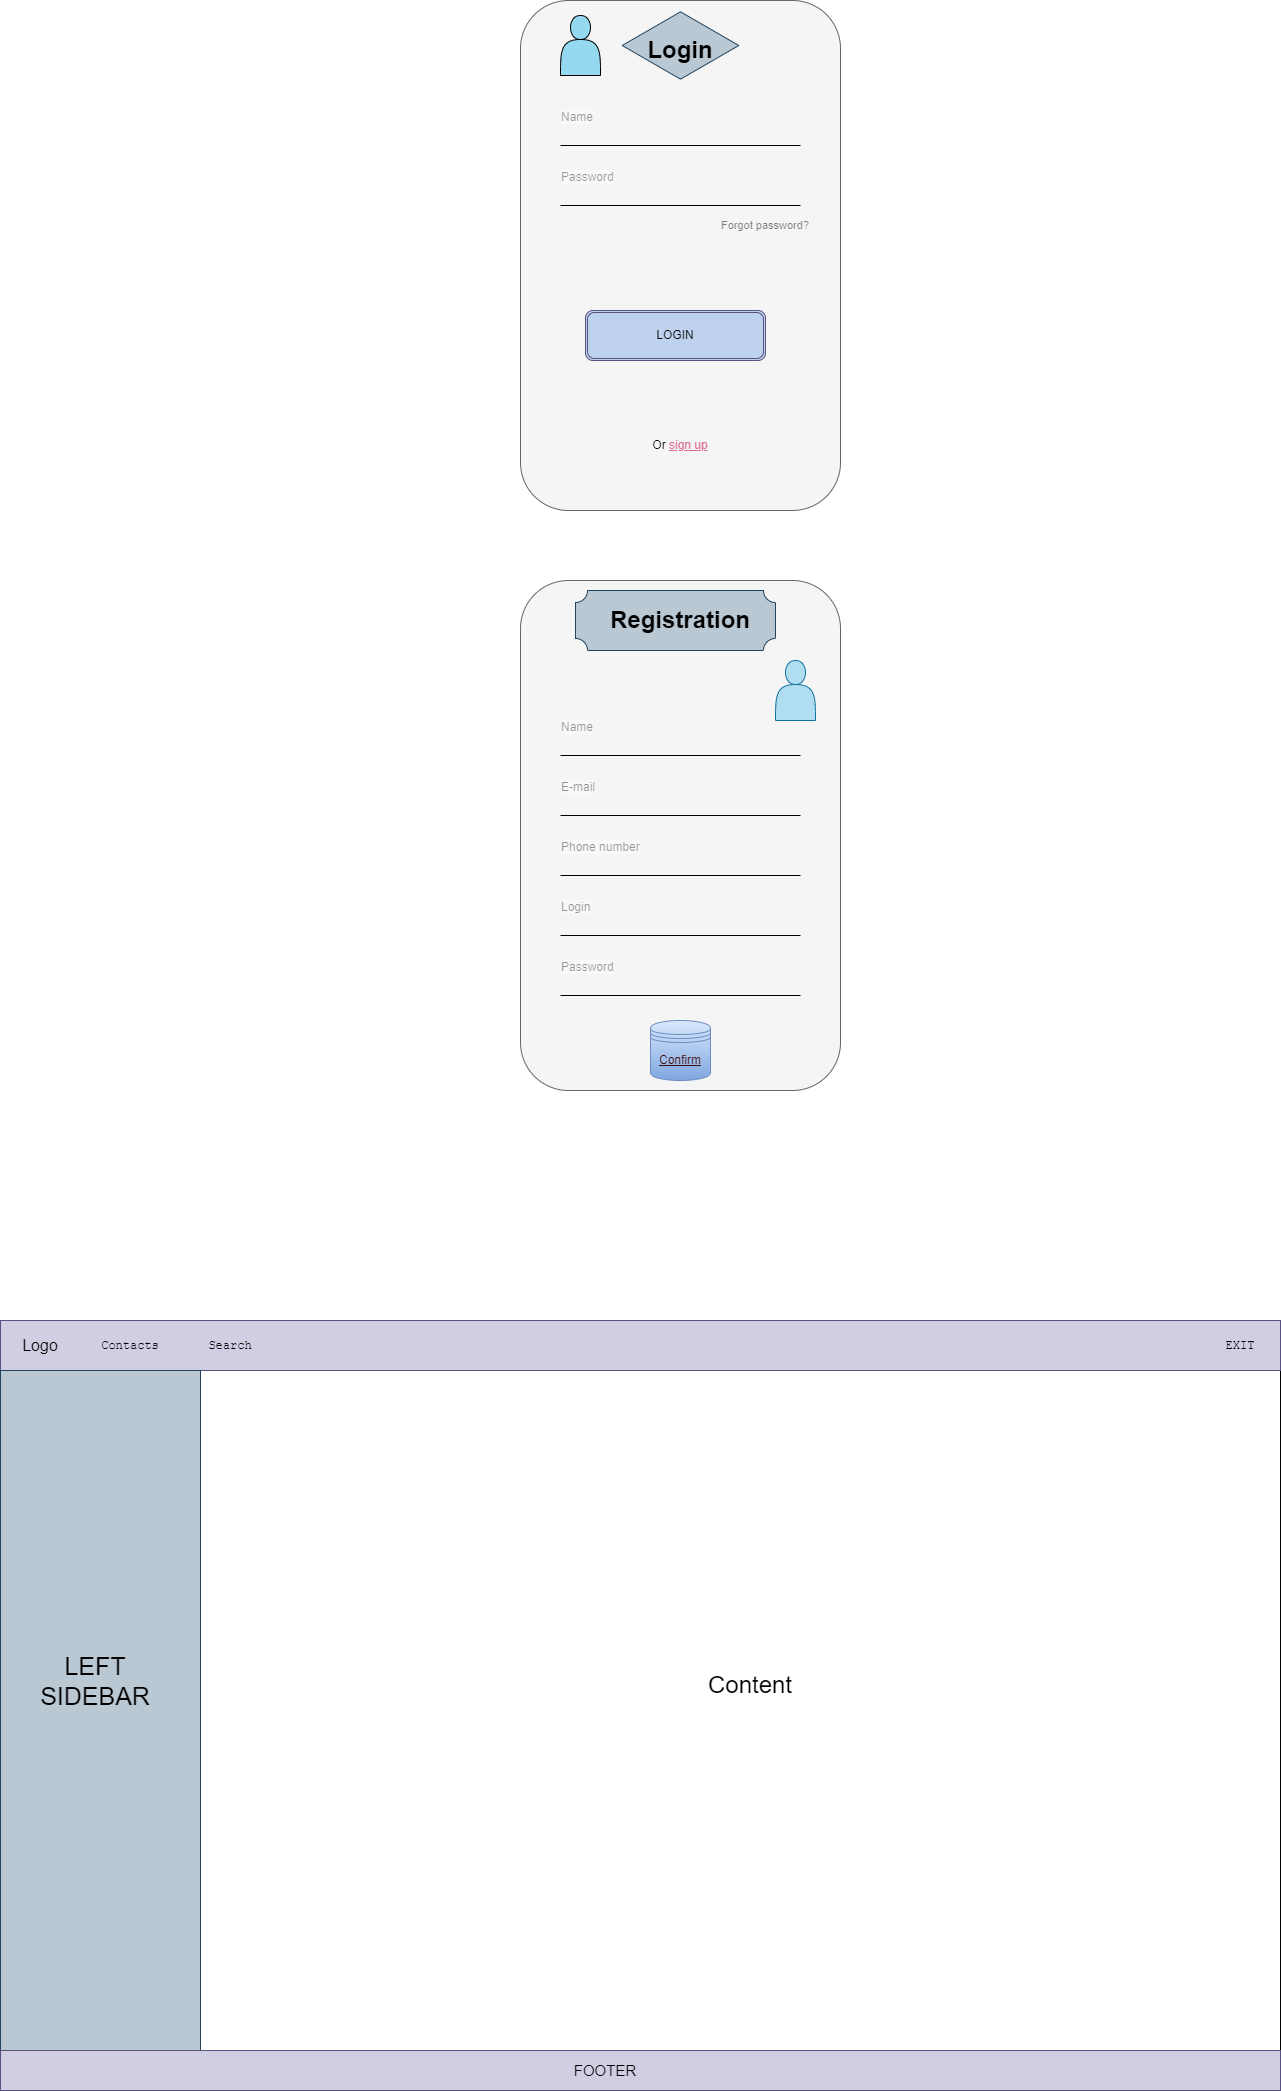

The diagram above was exported from draw.io. Its source (the exported page's mxGraphModel, read from the mxfile embedded in the PNG):
<mxGraphModel dx="2261" dy="790" grid="1" gridSize="10" guides="1" tooltips="1" connect="1" arrows="1" fold="1" page="1" pageScale="1" pageWidth="827" pageHeight="1169" math="0" shadow="0">
  <root>
    <mxCell id="0" />
    <mxCell id="1" parent="0" />
    <mxCell id="M2KzNqmG_oy7C7dPH1e2-12" value="" style="rounded=1;whiteSpace=wrap;html=1;direction=south;glass=0;fillColor=#f5f5f5;fontColor=#333333;strokeColor=#666666;shadow=0;" vertex="1" parent="1">
      <mxGeometry x="280" y="40" width="320" height="510" as="geometry" />
    </mxCell>
    <mxCell id="M2KzNqmG_oy7C7dPH1e2-18" value="" style="html=1;whiteSpace=wrap;aspect=fixed;shape=isoRectangle;fillStyle=solid;fillColor=#bac8d3;strokeColor=#23445d;" vertex="1" parent="1">
      <mxGeometry x="381.66999999999996" y="50" width="116.66" height="70" as="geometry" />
    </mxCell>
    <mxCell id="M2KzNqmG_oy7C7dPH1e2-13" value="Name" style="line;strokeWidth=1;html=1;perimeter=backbonePerimeter;points=[];outlineConnect=0;align=left;verticalAlign=bottom;horizontal=1;spacingTop=8;spacing=26;spacingLeft=-25;textOpacity=40;" vertex="1" parent="1">
      <mxGeometry x="320" y="180" width="240" height="10" as="geometry" />
    </mxCell>
    <mxCell id="M2KzNqmG_oy7C7dPH1e2-15" value="Password" style="line;strokeWidth=1;html=1;perimeter=backbonePerimeter;points=[];outlineConnect=0;align=left;spacing=26;verticalAlign=bottom;spacingLeft=-25;spacingRight=0;textOpacity=40;" vertex="1" parent="1">
      <mxGeometry x="320" y="240" width="240" height="10" as="geometry" />
    </mxCell>
    <mxCell id="M2KzNqmG_oy7C7dPH1e2-14" value="&lt;h1&gt;Login&lt;/h1&gt;" style="text;html=1;strokeColor=none;fillColor=none;spacing=5;spacingTop=-20;whiteSpace=wrap;overflow=hidden;rounded=0;align=center;" vertex="1" parent="1">
      <mxGeometry x="345" y="70" width="190" height="40" as="geometry" />
    </mxCell>
    <mxCell id="M2KzNqmG_oy7C7dPH1e2-20" value="" style="shape=actor;whiteSpace=wrap;html=1;fillColor=#94d9f0;" vertex="1" parent="1">
      <mxGeometry x="320" y="55" width="40" height="60" as="geometry" />
    </mxCell>
    <mxCell id="M2KzNqmG_oy7C7dPH1e2-21" value="LOGIN" style="shape=ext;double=1;rounded=1;whiteSpace=wrap;html=1;fillColor=#bed1ee;strokeColor=#56517e;" vertex="1" parent="1">
      <mxGeometry x="345" y="350" width="180" height="50" as="geometry" />
    </mxCell>
    <mxCell id="M2KzNqmG_oy7C7dPH1e2-22" value="Forgot password?" style="text;html=1;strokeColor=none;fillColor=none;align=center;verticalAlign=middle;whiteSpace=wrap;rounded=0;opacity=30;textOpacity=50;fontSize=11;" vertex="1" parent="1">
      <mxGeometry x="470" y="250" width="110" height="30" as="geometry" />
    </mxCell>
    <mxCell id="M2KzNqmG_oy7C7dPH1e2-23" value="&lt;font color=&quot;#080808&quot;&gt;Or &lt;/font&gt;&lt;u&gt;sign up&lt;/u&gt;" style="text;html=1;align=center;verticalAlign=middle;whiteSpace=wrap;rounded=0;fontColor=#db7093;" vertex="1" parent="1">
      <mxGeometry x="375" y="470" width="130" height="30" as="geometry" />
    </mxCell>
    <mxCell id="M2KzNqmG_oy7C7dPH1e2-25" value="" style="rounded=1;whiteSpace=wrap;html=1;direction=south;glass=0;fillColor=#f5f5f5;fontColor=#333333;strokeColor=#666666;" vertex="1" parent="1">
      <mxGeometry x="280" y="620" width="320" height="510" as="geometry" />
    </mxCell>
    <mxCell id="M2KzNqmG_oy7C7dPH1e2-27" value="" style="verticalLabelPosition=bottom;verticalAlign=top;html=1;shape=mxgraph.basic.plaque;dx=6;whiteSpace=wrap;fillColor=#bac8d3;strokeColor=#23445d;" vertex="1" parent="1">
      <mxGeometry x="335" y="630" width="200" height="60" as="geometry" />
    </mxCell>
    <mxCell id="M2KzNqmG_oy7C7dPH1e2-26" value="&lt;h1&gt;Registration&lt;/h1&gt;" style="text;html=1;strokeColor=none;fillColor=none;spacing=5;spacingTop=-20;whiteSpace=wrap;overflow=hidden;rounded=0;align=center;" vertex="1" parent="1">
      <mxGeometry x="345" y="640" width="190" height="40" as="geometry" />
    </mxCell>
    <mxCell id="M2KzNqmG_oy7C7dPH1e2-31" value="Name" style="line;strokeWidth=1;html=1;perimeter=backbonePerimeter;points=[];outlineConnect=0;align=left;verticalAlign=bottom;horizontal=1;spacingTop=8;spacing=26;spacingLeft=-25;textOpacity=40;" vertex="1" parent="1">
      <mxGeometry x="320" y="790" width="240" height="10" as="geometry" />
    </mxCell>
    <mxCell id="M2KzNqmG_oy7C7dPH1e2-32" value="Phone number" style="line;strokeWidth=1;html=1;perimeter=backbonePerimeter;points=[];outlineConnect=0;align=left;verticalAlign=bottom;horizontal=1;spacingTop=8;spacing=26;spacingLeft=-25;textOpacity=40;" vertex="1" parent="1">
      <mxGeometry x="320" y="910" width="240" height="10" as="geometry" />
    </mxCell>
    <mxCell id="M2KzNqmG_oy7C7dPH1e2-33" value="Login" style="line;strokeWidth=1;html=1;perimeter=backbonePerimeter;points=[];outlineConnect=0;align=left;verticalAlign=bottom;horizontal=1;spacingTop=8;spacing=26;spacingLeft=-25;textOpacity=40;" vertex="1" parent="1">
      <mxGeometry x="320" y="970" width="240" height="10" as="geometry" />
    </mxCell>
    <mxCell id="M2KzNqmG_oy7C7dPH1e2-34" value="Password" style="line;strokeWidth=1;html=1;perimeter=backbonePerimeter;points=[];outlineConnect=0;align=left;verticalAlign=bottom;horizontal=1;spacingTop=8;spacing=26;spacingLeft=-25;textOpacity=40;" vertex="1" parent="1">
      <mxGeometry x="320" y="1030" width="240" height="10" as="geometry" />
    </mxCell>
    <mxCell id="M2KzNqmG_oy7C7dPH1e2-36" value="E-mail" style="line;strokeWidth=1;html=1;perimeter=backbonePerimeter;points=[];outlineConnect=0;align=left;verticalAlign=bottom;horizontal=1;spacingTop=8;spacing=26;spacingLeft=-25;textOpacity=40;" vertex="1" parent="1">
      <mxGeometry x="320" y="850" width="240" height="10" as="geometry" />
    </mxCell>
    <mxCell id="M2KzNqmG_oy7C7dPH1e2-37" value="Confirm" style="shape=datastore;whiteSpace=wrap;html=1;labelBorderColor=none;fontStyle=4;fillColor=#dae8fc;gradientColor=#7ea6e0;strokeColor=#6c8ebf;fontColor=#421010;" vertex="1" parent="1">
      <mxGeometry x="410" y="1060" width="60" height="60" as="geometry" />
    </mxCell>
    <mxCell id="M2KzNqmG_oy7C7dPH1e2-38" value="" style="shape=actor;whiteSpace=wrap;html=1;fillColor=#b1ddf0;strokeColor=#10739e;" vertex="1" parent="1">
      <mxGeometry x="535" y="700" width="40" height="60" as="geometry" />
    </mxCell>
    <mxCell id="M2KzNqmG_oy7C7dPH1e2-41" value="" style="rounded=0;whiteSpace=wrap;html=1;" vertex="1" parent="1">
      <mxGeometry x="-240" y="1360" width="1280" height="770" as="geometry" />
    </mxCell>
    <mxCell id="M2KzNqmG_oy7C7dPH1e2-42" value="" style="rounded=0;whiteSpace=wrap;html=1;fillColor=#d0cee2;strokeColor=#56517e;" vertex="1" parent="1">
      <mxGeometry x="-240" y="1360" width="1280" height="50" as="geometry" />
    </mxCell>
    <mxCell id="M2KzNqmG_oy7C7dPH1e2-44" value="&lt;font style=&quot;font-size: 16px;&quot;&gt;Logo&lt;/font&gt;" style="text;html=1;strokeColor=none;fillColor=none;align=center;verticalAlign=middle;whiteSpace=wrap;rounded=0;" vertex="1" parent="1">
      <mxGeometry x="-230" y="1370" width="60" height="30" as="geometry" />
    </mxCell>
    <mxCell id="M2KzNqmG_oy7C7dPH1e2-45" value="" style="rounded=0;whiteSpace=wrap;html=1;direction=south;fillColor=#bac8d3;strokeColor=#23445d;" vertex="1" parent="1">
      <mxGeometry x="-240" y="1410" width="200" height="680" as="geometry" />
    </mxCell>
    <mxCell id="M2KzNqmG_oy7C7dPH1e2-46" value="&lt;font style=&quot;font-size: 25px;&quot;&gt;LEFT SIDEBAR&lt;/font&gt;" style="text;html=1;strokeColor=none;fillColor=none;align=center;verticalAlign=middle;whiteSpace=wrap;rounded=0;" vertex="1" parent="1">
      <mxGeometry x="-180" y="1700" width="70" height="40" as="geometry" />
    </mxCell>
    <mxCell id="M2KzNqmG_oy7C7dPH1e2-47" value="&lt;font face=&quot;Courier New&quot;&gt;EXIT&lt;/font&gt;" style="text;html=1;strokeColor=none;fillColor=none;align=center;verticalAlign=middle;whiteSpace=wrap;rounded=0;" vertex="1" parent="1">
      <mxGeometry x="970" y="1370" width="60" height="30" as="geometry" />
    </mxCell>
    <mxCell id="M2KzNqmG_oy7C7dPH1e2-48" value="&lt;font face=&quot;Courier New&quot;&gt;Contacts&lt;/font&gt;" style="text;html=1;strokeColor=none;fillColor=none;align=center;verticalAlign=middle;whiteSpace=wrap;rounded=0;" vertex="1" parent="1">
      <mxGeometry x="-140" y="1370" width="60" height="30" as="geometry" />
    </mxCell>
    <mxCell id="M2KzNqmG_oy7C7dPH1e2-49" value="&lt;font face=&quot;Courier New&quot;&gt;Search&lt;/font&gt;" style="text;html=1;strokeColor=none;fillColor=none;align=center;verticalAlign=middle;whiteSpace=wrap;rounded=0;" vertex="1" parent="1">
      <mxGeometry x="-40" y="1370" width="60" height="30" as="geometry" />
    </mxCell>
    <mxCell id="M2KzNqmG_oy7C7dPH1e2-52" value="&lt;font style=&quot;font-size: 24px;&quot;&gt;Content&lt;/font&gt;" style="text;html=1;strokeColor=none;fillColor=none;align=center;verticalAlign=middle;whiteSpace=wrap;rounded=0;" vertex="1" parent="1">
      <mxGeometry x="480" y="1710" width="60" height="30" as="geometry" />
    </mxCell>
    <mxCell id="M2KzNqmG_oy7C7dPH1e2-53" value="" style="rounded=0;whiteSpace=wrap;html=1;fillColor=#d0cee2;strokeColor=#56517e;" vertex="1" parent="1">
      <mxGeometry x="-240" y="2090" width="1280" height="40" as="geometry" />
    </mxCell>
    <mxCell id="M2KzNqmG_oy7C7dPH1e2-54" value="&lt;font style=&quot;font-size: 15px;&quot;&gt;FOOTER&lt;/font&gt;" style="text;html=1;strokeColor=none;fillColor=none;align=center;verticalAlign=middle;whiteSpace=wrap;rounded=0;" vertex="1" parent="1">
      <mxGeometry x="335" y="2095" width="60" height="30" as="geometry" />
    </mxCell>
  </root>
</mxGraphModel>